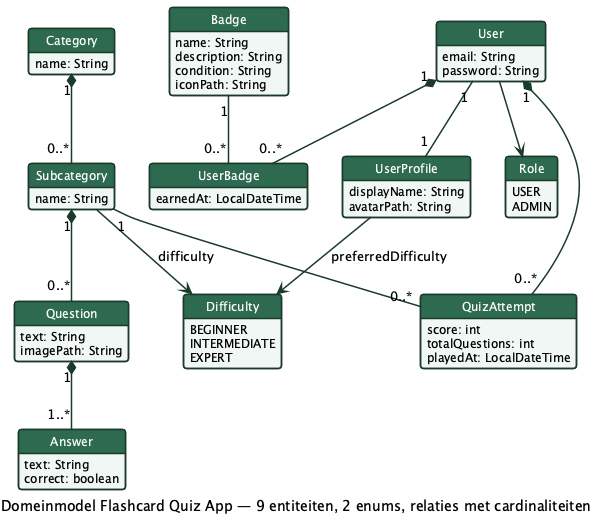

The diagram above was rendered by PlantUML. Its source (embedded in the PNG):
@startuml data-model

skinparam classBackgroundColor #f0f7f4
skinparam classHeaderBackgroundColor #2d6a4f
skinparam classFontColor #ffffff
skinparam classHeaderFontColor #ffffff
skinparam classBorderColor #1a3a2a
skinparam classBorderThickness 1.5
skinparam classFontSize 13
skinparam classAttributeFontSize 12
skinparam shadowing false
skinparam arrowColor #1a3a2a
skinparam arrowThickness 1.5
skinparam backgroundColor #ffffff
skinparam roundCorner 6

hide methods
hide circle

enum Role {
  USER
  ADMIN
}

enum Difficulty {
  BEGINNER
  INTERMEDIATE
  EXPERT
}

class User {
  email: String
  password: String
}

class UserProfile {
  displayName: String
  avatarPath: String
}

class Category {
  name: String
}

class Subcategory {
  name: String
}

class Question {
  text: String
  imagePath: String
}

class Answer {
  text: String
  correct: boolean
}

class QuizAttempt {
  score: int
  totalQuestions: int
  playedAt: LocalDateTime
}

class Badge {
  name: String
  description: String
  condition: String
  iconPath: String
}

class UserBadge {
  earnedAt: LocalDateTime
}

User "1" -- "1" UserProfile
User --> Role
UserProfile --> Difficulty : preferredDifficulty
Subcategory --> Difficulty : difficulty
Category "1" *-- "0..*" Subcategory
Subcategory "1" *-- "0..*" Question
Question "1" *-- "1..*" Answer
User "1" *-- "0..*" QuizAttempt
Subcategory "1" -- "0..*" QuizAttempt
User "1" *-- "0..*" UserBadge
Badge "1" -- "0..*" UserBadge

caption Domeinmodel Flashcard Quiz App — 9 entiteiten, 2 enums, relaties met cardinaliteiten

@enduml